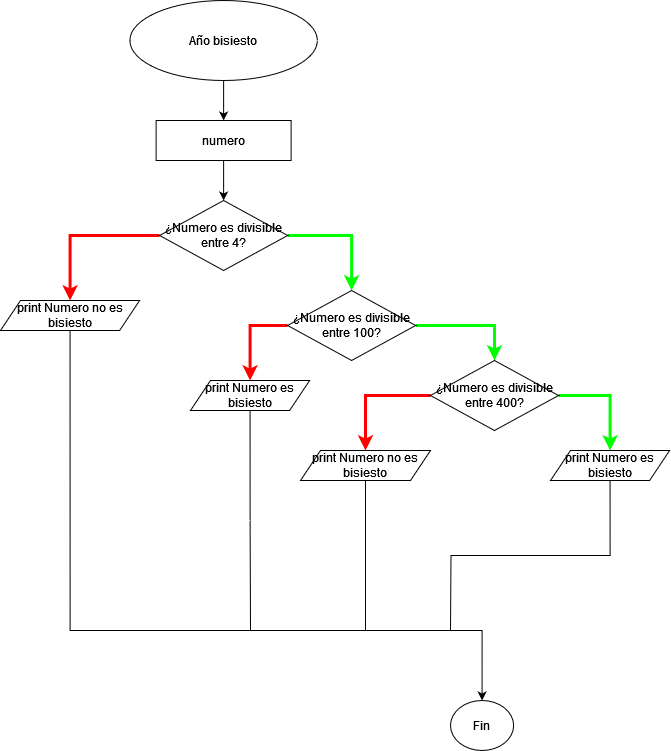

The diagram above was exported from draw.io. Its source (the exported page's mxGraphModel, read from the mxfile embedded in the PNG):
<mxGraphModel dx="880" dy="462" grid="1" gridSize="10" guides="1" tooltips="1" connect="1" arrows="1" fold="1" page="1" pageScale="1" pageWidth="827" pageHeight="1169" math="0" shadow="0">
  <root>
    <mxCell id="WIyWlLk6GJQsqaUBKTNV-0" />
    <mxCell id="WIyWlLk6GJQsqaUBKTNV-1" parent="WIyWlLk6GJQsqaUBKTNV-0" />
    <mxCell id="r-up1aRyQQMcvJLhXlGv-61" value="" style="endArrow=classic;html=1;rounded=0;exitX=0.5;exitY=1;exitDx=0;exitDy=0;entryX=0.5;entryY=0;entryDx=0;entryDy=0;" edge="1" parent="WIyWlLk6GJQsqaUBKTNV-1" source="r-up1aRyQQMcvJLhXlGv-70" target="r-up1aRyQQMcvJLhXlGv-64">
      <mxGeometry width="50" height="50" relative="1" as="geometry">
        <mxPoint x="363.12" y="110" as="sourcePoint" />
        <mxPoint x="363.12" y="160" as="targetPoint" />
      </mxGeometry>
    </mxCell>
    <mxCell id="r-up1aRyQQMcvJLhXlGv-63" value="" style="endArrow=classic;html=1;rounded=0;exitX=0.5;exitY=1;exitDx=0;exitDy=0;entryX=0.5;entryY=0;entryDx=0;entryDy=0;" edge="1" parent="WIyWlLk6GJQsqaUBKTNV-1" source="r-up1aRyQQMcvJLhXlGv-64" target="r-up1aRyQQMcvJLhXlGv-71">
      <mxGeometry width="50" height="50" relative="1" as="geometry">
        <mxPoint x="363.12" y="280" as="sourcePoint" />
        <mxPoint x="363.125" y="230" as="targetPoint" />
      </mxGeometry>
    </mxCell>
    <mxCell id="r-up1aRyQQMcvJLhXlGv-64" value="numero" style="rounded=0;whiteSpace=wrap;html=1;" vertex="1" parent="WIyWlLk6GJQsqaUBKTNV-1">
      <mxGeometry x="295.62" y="140" width="135" height="40" as="geometry" />
    </mxCell>
    <mxCell id="r-up1aRyQQMcvJLhXlGv-70" value="Año bisiesto" style="ellipse;whiteSpace=wrap;html=1;" vertex="1" parent="WIyWlLk6GJQsqaUBKTNV-1">
      <mxGeometry x="269.37" y="20" width="187.5" height="80" as="geometry" />
    </mxCell>
    <mxCell id="r-up1aRyQQMcvJLhXlGv-73" style="edgeStyle=orthogonalEdgeStyle;rounded=0;orthogonalLoop=1;jettySize=auto;html=1;exitX=1;exitY=0.5;exitDx=0;exitDy=0;entryX=0.5;entryY=0;entryDx=0;entryDy=0;strokeWidth=3;strokeColor=#00ff00;" edge="1" parent="WIyWlLk6GJQsqaUBKTNV-1" source="r-up1aRyQQMcvJLhXlGv-71" target="r-up1aRyQQMcvJLhXlGv-75">
      <mxGeometry relative="1" as="geometry">
        <mxPoint x="490" y="310" as="targetPoint" />
      </mxGeometry>
    </mxCell>
    <mxCell id="r-up1aRyQQMcvJLhXlGv-74" style="edgeStyle=orthogonalEdgeStyle;rounded=0;orthogonalLoop=1;jettySize=auto;html=1;exitX=0;exitY=0.5;exitDx=0;exitDy=0;strokeWidth=3;strokeColor=#ff0000;entryX=0.5;entryY=0;entryDx=0;entryDy=0;" edge="1" parent="WIyWlLk6GJQsqaUBKTNV-1" source="r-up1aRyQQMcvJLhXlGv-71" target="r-up1aRyQQMcvJLhXlGv-82">
      <mxGeometry relative="1" as="geometry">
        <mxPoint x="240" y="320" as="targetPoint" />
      </mxGeometry>
    </mxCell>
    <mxCell id="r-up1aRyQQMcvJLhXlGv-71" value="¿Numero es divisible entre 4?" style="rhombus;whiteSpace=wrap;html=1;" vertex="1" parent="WIyWlLk6GJQsqaUBKTNV-1">
      <mxGeometry x="299.12" y="220" width="128" height="70" as="geometry" />
    </mxCell>
    <mxCell id="r-up1aRyQQMcvJLhXlGv-76" style="edgeStyle=orthogonalEdgeStyle;rounded=0;orthogonalLoop=1;jettySize=auto;html=1;exitX=1;exitY=0.5;exitDx=0;exitDy=0;entryX=0.5;entryY=0;entryDx=0;entryDy=0;strokeWidth=3;strokeColor=#00ff00;" edge="1" parent="WIyWlLk6GJQsqaUBKTNV-1" source="r-up1aRyQQMcvJLhXlGv-75" target="r-up1aRyQQMcvJLhXlGv-78">
      <mxGeometry relative="1" as="geometry">
        <mxPoint x="640" y="400" as="targetPoint" />
      </mxGeometry>
    </mxCell>
    <mxCell id="r-up1aRyQQMcvJLhXlGv-77" style="edgeStyle=orthogonalEdgeStyle;rounded=0;orthogonalLoop=1;jettySize=auto;html=1;exitX=0;exitY=0.5;exitDx=0;exitDy=0;strokeWidth=3;strokeColor=#ff0000;entryX=0.5;entryY=0;entryDx=0;entryDy=0;" edge="1" parent="WIyWlLk6GJQsqaUBKTNV-1" source="r-up1aRyQQMcvJLhXlGv-75" target="r-up1aRyQQMcvJLhXlGv-83">
      <mxGeometry relative="1" as="geometry">
        <mxPoint x="370" y="410" as="targetPoint" />
      </mxGeometry>
    </mxCell>
    <mxCell id="r-up1aRyQQMcvJLhXlGv-75" value="¿Numero es divisible entre 100?" style="rhombus;whiteSpace=wrap;html=1;" vertex="1" parent="WIyWlLk6GJQsqaUBKTNV-1">
      <mxGeometry x="427.12" y="310" width="128" height="70" as="geometry" />
    </mxCell>
    <mxCell id="r-up1aRyQQMcvJLhXlGv-79" style="edgeStyle=orthogonalEdgeStyle;rounded=0;orthogonalLoop=1;jettySize=auto;html=1;exitX=1;exitY=0.5;exitDx=0;exitDy=0;strokeWidth=3;strokeColor=#00ff00;entryX=0.5;entryY=0;entryDx=0;entryDy=0;" edge="1" parent="WIyWlLk6GJQsqaUBKTNV-1" source="r-up1aRyQQMcvJLhXlGv-78" target="r-up1aRyQQMcvJLhXlGv-86">
      <mxGeometry relative="1" as="geometry">
        <mxPoint x="760" y="490" as="targetPoint" />
      </mxGeometry>
    </mxCell>
    <mxCell id="r-up1aRyQQMcvJLhXlGv-80" style="edgeStyle=orthogonalEdgeStyle;rounded=0;orthogonalLoop=1;jettySize=auto;html=1;exitX=0;exitY=0.5;exitDx=0;exitDy=0;strokeWidth=3;strokeColor=#ff0000;entryX=0.5;entryY=0;entryDx=0;entryDy=0;" edge="1" parent="WIyWlLk6GJQsqaUBKTNV-1" source="r-up1aRyQQMcvJLhXlGv-78" target="r-up1aRyQQMcvJLhXlGv-84">
      <mxGeometry relative="1" as="geometry">
        <mxPoint x="510" y="480" as="targetPoint" />
      </mxGeometry>
    </mxCell>
    <mxCell id="r-up1aRyQQMcvJLhXlGv-78" value="¿Numero es divisible entre 400?" style="rhombus;whiteSpace=wrap;html=1;" vertex="1" parent="WIyWlLk6GJQsqaUBKTNV-1">
      <mxGeometry x="570" y="380" width="128" height="70" as="geometry" />
    </mxCell>
    <mxCell id="r-up1aRyQQMcvJLhXlGv-87" style="edgeStyle=orthogonalEdgeStyle;rounded=0;orthogonalLoop=1;jettySize=auto;html=1;exitX=0.5;exitY=1;exitDx=0;exitDy=0;entryX=0.5;entryY=0;entryDx=0;entryDy=0;" edge="1" parent="WIyWlLk6GJQsqaUBKTNV-1" source="r-up1aRyQQMcvJLhXlGv-82" target="r-up1aRyQQMcvJLhXlGv-91">
      <mxGeometry relative="1" as="geometry">
        <mxPoint x="620" y="710" as="targetPoint" />
        <Array as="points">
          <mxPoint x="210" y="650" />
          <mxPoint x="622" y="650" />
        </Array>
      </mxGeometry>
    </mxCell>
    <mxCell id="r-up1aRyQQMcvJLhXlGv-82" value="print Numero no es bisiesto" style="shape=parallelogram;perimeter=parallelogramPerimeter;whiteSpace=wrap;html=1;fixedSize=1;" vertex="1" parent="WIyWlLk6GJQsqaUBKTNV-1">
      <mxGeometry x="140" y="320" width="139.12" height="30" as="geometry" />
    </mxCell>
    <mxCell id="r-up1aRyQQMcvJLhXlGv-88" style="edgeStyle=orthogonalEdgeStyle;rounded=0;orthogonalLoop=1;jettySize=auto;html=1;exitX=0.5;exitY=1;exitDx=0;exitDy=0;endArrow=none;endFill=0;" edge="1" parent="WIyWlLk6GJQsqaUBKTNV-1" source="r-up1aRyQQMcvJLhXlGv-83">
      <mxGeometry relative="1" as="geometry">
        <mxPoint x="390" y="650" as="targetPoint" />
      </mxGeometry>
    </mxCell>
    <mxCell id="r-up1aRyQQMcvJLhXlGv-83" value="print Numero es bisiesto" style="shape=parallelogram;perimeter=parallelogramPerimeter;whiteSpace=wrap;html=1;fixedSize=1;" vertex="1" parent="WIyWlLk6GJQsqaUBKTNV-1">
      <mxGeometry x="330" y="400" width="119.12" height="30" as="geometry" />
    </mxCell>
    <mxCell id="r-up1aRyQQMcvJLhXlGv-89" style="edgeStyle=orthogonalEdgeStyle;rounded=0;orthogonalLoop=1;jettySize=auto;html=1;exitX=0.5;exitY=1;exitDx=0;exitDy=0;endArrow=none;endFill=0;" edge="1" parent="WIyWlLk6GJQsqaUBKTNV-1" source="r-up1aRyQQMcvJLhXlGv-84">
      <mxGeometry relative="1" as="geometry">
        <mxPoint x="505" y="650" as="targetPoint" />
      </mxGeometry>
    </mxCell>
    <mxCell id="r-up1aRyQQMcvJLhXlGv-84" value="print Numero no es bisiesto" style="shape=parallelogram;perimeter=parallelogramPerimeter;whiteSpace=wrap;html=1;fixedSize=1;" vertex="1" parent="WIyWlLk6GJQsqaUBKTNV-1">
      <mxGeometry x="440" y="470" width="130" height="30" as="geometry" />
    </mxCell>
    <mxCell id="r-up1aRyQQMcvJLhXlGv-90" style="edgeStyle=orthogonalEdgeStyle;rounded=0;orthogonalLoop=1;jettySize=auto;html=1;exitX=0.5;exitY=1;exitDx=0;exitDy=0;endArrow=none;endFill=0;" edge="1" parent="WIyWlLk6GJQsqaUBKTNV-1" source="r-up1aRyQQMcvJLhXlGv-86">
      <mxGeometry relative="1" as="geometry">
        <mxPoint x="590" y="650" as="targetPoint" />
      </mxGeometry>
    </mxCell>
    <mxCell id="r-up1aRyQQMcvJLhXlGv-86" value="print Numero es bisiesto" style="shape=parallelogram;perimeter=parallelogramPerimeter;whiteSpace=wrap;html=1;fixedSize=1;" vertex="1" parent="WIyWlLk6GJQsqaUBKTNV-1">
      <mxGeometry x="690" y="470" width="119.12" height="30" as="geometry" />
    </mxCell>
    <mxCell id="r-up1aRyQQMcvJLhXlGv-91" value="Fin" style="ellipse;whiteSpace=wrap;html=1;" vertex="1" parent="WIyWlLk6GJQsqaUBKTNV-1">
      <mxGeometry x="590" y="720" width="63.13" height="50" as="geometry" />
    </mxCell>
  </root>
</mxGraphModel>